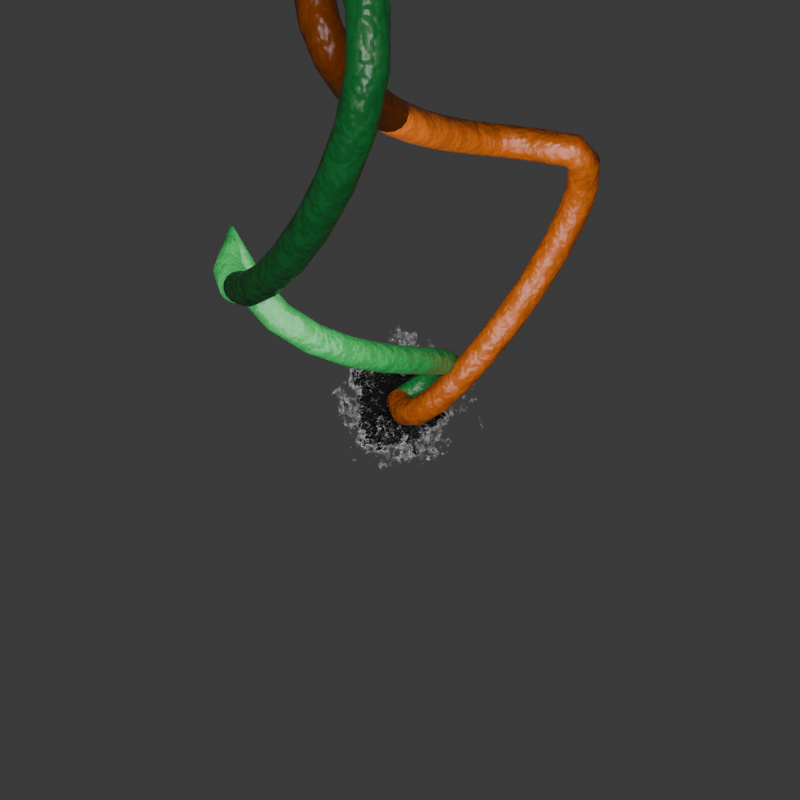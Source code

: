 # Source: open_wiring.blend  (saved by Blender 4.3.34; exported with 4.5.12 LTS)
import bpy
from mathutils import Matrix  # noqa: F401  (used for matrix-valued properties, if any)

bpy.ops.wm.read_factory_settings(use_empty=True)
scene = bpy.context.scene
scene.name = 'Scene'

# ---- materials (node trees are filled in below, after node groups)
mat_hole_material = bpy.data.materials.new('Hole_Material')
mat_wire_mat_0 = bpy.data.materials.new('Wire_Mat_0')
mat_wire_mat_1 = bpy.data.materials.new('Wire_Mat_1')

# ---- material node trees
mat_hole_material.use_nodes = True; mat_hole_material.node_tree.nodes.clear()
_N = mat_hole_material.node_tree.nodes; _L = mat_hole_material.node_tree.links
n0 = _N.new('ShaderNodeTexCoord'); n0.name = 'Texture Coordinate'; n0.location = (-694, 9)
n1 = _N.new('ShaderNodeTexGradient'); n1.name = 'Gradient Texture'; n1.location = (-112, 7)
n1.gradient_type = 'SPHERICAL'
n2 = _N.new('ShaderNodeValToRGB'); n2.name = 'Color Ramp'; n2.location = (324, 117)
while len(n2.color_ramp.elements) > 1: n2.color_ramp.elements.remove(n2.color_ramp.elements[-1])
n2.color_ramp.elements[0].position = 0.0; n2.color_ramp.elements[0].color = (1.0, 1.0, 1.0, 1.0)
_e = n2.color_ramp.elements.new(0.1209); _e.color = (0.001883, 0.001883, 0.001883, 1.0)
n3 = _N.new('ShaderNodeBsdfPrincipled'); n3.name = 'Principled BSDF'; n3.location = (1153, -1)
n4 = _N.new('ShaderNodeOutputMaterial'); n4.name = 'Material Output'; n4.location = (1315, -6)
n5 = _N.new('ShaderNodeTexNoise'); n5.name = 'Noise Texture'; n5.location = (-385, -202)
n5.inputs[2].default_value = 8.9
n5.inputs[3].default_value = 6.1
n5.inputs[4].default_value = 0.7417
n6 = _N.new('ShaderNodeVectorMath'); n6.name = 'Vector Math'; n6.location = (-345, 12)
n6.operation = 'MULTIPLY'
n6.inputs[1].default_value = (2.7, 2.7, 0.0)
n7 = _N.new('ShaderNodeMath'); n7.name = 'Math'; n7.location = (59, -40)
n7.operation = 'SUBTRACT'
n8 = _N.new('ShaderNodeMath'); n8.name = 'Math.001'; n8.location = (-121, -173)
n8.operation = 'MULTIPLY'
n8.use_clamp = True
n8.inputs[1].default_value = 1.2
n9 = _N.new('ShaderNodeTexNoise'); n9.name = 'Noise Texture.001'; n9.location = (-239, 380)
n9.inputs[2].default_value = 100.0
n10 = _N.new('ShaderNodeValToRGB'); n10.name = 'Color Ramp.001'; n10.location = (-59, 368)
while len(n10.color_ramp.elements) > 1: n10.color_ramp.elements.remove(n10.color_ramp.elements[-1])
n10.color_ramp.elements[0].position = 0.0; n10.color_ramp.elements[0].color = (0.0, 0.0, 0.0, 1.0)
_e = n10.color_ramp.elements.new(1.0); _e.color = (1.0, 1.0, 1.0, 1.0)
n11 = _N.new('ShaderNodeMath'); n11.name = 'Math.002'; n11.location = (218, 364)
n11.operation = 'MULTIPLY'
n12 = _N.new('ShaderNodeBump'); n12.name = 'Bump'; n12.location = (459, 362)
n12.inputs[1].default_value = 1.0
n12.inputs[2].default_value = 1.0
n13 = _N.new('ShaderNodeValToRGB'); n13.name = 'Color Ramp.002'; n13.location = (365, -113)
while len(n13.color_ramp.elements) > 1: n13.color_ramp.elements.remove(n13.color_ramp.elements[-1])
n13.color_ramp.elements[0].position = 0.1; n13.color_ramp.elements[0].color = (0.01791, 0.01791, 0.01791, 1.0)
_e = n13.color_ramp.elements.new(0.2); _e.color = (0.0, 0.0, 0.0, 1.0)
n14 = _N.new('ShaderNodeBump'); n14.name = 'Bump.001'; n14.location = (875, 244)
n14.inputs[1].default_value = 1.0
n14.inputs[2].default_value = 1.0
n15 = _N.new('ShaderNodeInvert'); n15.name = 'Invert Color'; n15.location = (882, -115)
_L.new(n2.outputs[0], n3.inputs[0])
_L.new(n3.outputs[0], n4.inputs[0])
_L.new(n0.outputs[3], n6.inputs[0])
_L.new(n6.outputs[0], n1.inputs[0])
_L.new(n6.outputs[0], n5.inputs[0])
_L.new(n7.outputs[0], n2.inputs[0])
_L.new(n1.outputs[0], n7.inputs[0])
_L.new(n9.outputs[1], n10.inputs[0])
_L.new(n10.outputs[0], n11.inputs[0])
_L.new(n11.outputs[0], n12.inputs[3])
_L.new(n7.outputs[0], n13.inputs[0])
_L.new(n13.outputs[0], n14.inputs[3])
_L.new(n2.outputs[0], n15.inputs[1])
_L.new(n8.outputs[0], n7.inputs[1])
_L.new(n12.outputs[0], n14.inputs[4])
_L.new(n5.outputs[1], n8.inputs[0])
_L.new(n15.outputs[0], n3.inputs[4])
_L.new(n14.outputs[0], n3.inputs[5])
n4.is_active_output = True
mat_wire_mat_0.use_nodes = True; mat_wire_mat_0.node_tree.nodes.clear()
_N = mat_wire_mat_0.node_tree.nodes; _L = mat_wire_mat_0.node_tree.links
n0 = _N.new('ShaderNodeBsdfPrincipled'); n0.name = 'Principled BSDF'; n0.location = (10, 300)
n0.inputs[0].default_value = (0.25, 0.05, 0.0, 1.0)
n0.inputs[2].default_value = 0.4
n1 = _N.new('ShaderNodeOutputMaterial'); n1.name = 'Material Output'; n1.location = (300, 300)
n2 = _N.new('ShaderNodeTexNoise'); n2.name = 'Noise Texture'; n2.location = (-412, -30)
n2.inputs[2].default_value = 80.0
n3 = _N.new('ShaderNodeBump'); n3.name = 'Bump'; n3.location = (-204, 9)
n3.inputs[0].default_value = 0.15
n3.inputs[1].default_value = 1.0
n3.inputs[2].default_value = 1.0
_L.new(n0.outputs[0], n1.inputs[0])
_L.new(n2.outputs[0], n3.inputs[3])
_L.new(n3.outputs[0], n0.inputs[5])
n1.is_active_output = True
mat_wire_mat_1.use_nodes = True; mat_wire_mat_1.node_tree.nodes.clear()
_N = mat_wire_mat_1.node_tree.nodes; _L = mat_wire_mat_1.node_tree.links
n0 = _N.new('ShaderNodeBsdfPrincipled'); n0.name = 'Principled BSDF'; n0.location = (10, 300)
n0.inputs[0].default_value = (0.01, 0.15, 0.03, 1.0)
n0.inputs[2].default_value = 0.4
n1 = _N.new('ShaderNodeOutputMaterial'); n1.name = 'Material Output'; n1.location = (300, 300)
n2 = _N.new('ShaderNodeTexNoise'); n2.name = 'Noise Texture'; n2.location = (-309, -55)
n2.inputs[2].default_value = 80.0
n3 = _N.new('ShaderNodeBump'); n3.name = 'Bump'; n3.location = (-254, 116)
n3.inputs[0].default_value = 0.15
n3.inputs[1].default_value = 1.0
n3.inputs[2].default_value = 1.0
_L.new(n0.outputs[0], n1.inputs[0])
_L.new(n2.outputs[0], n3.inputs[3])
_L.new(n3.outputs[0], n0.inputs[5])
n1.is_active_output = True

# ---- world
world_world = bpy.data.worlds.new('World'); scene.world = world_world
world_world.use_nodes = True; world_world.node_tree.nodes.clear()
_N = world_world.node_tree.nodes; _L = world_world.node_tree.links
n0 = _N.new('ShaderNodeOutputWorld'); n0.name = 'World Output'; n0.location = (300, 300)
n1 = _N.new('ShaderNodeBackground'); n1.name = 'Background'; n1.location = (10, 300)
n1.inputs[0].default_value = (0.05088, 0.05088, 0.05088, 1.0)
_L.new(n1.outputs[0], n0.inputs[0])
n0.is_active_output = True
world_world.color = (0.05088, 0.05088, 0.05088)
world_world.sun_shadow_jitter_overblur = 0.0

# ---- cameras
cam_camera = bpy.data.cameras.new('Camera')
cam_camera_001 = bpy.data.cameras.new('Camera.001')

# ---- lights
light_area = bpy.data.lights.new('Area', 'AREA')
light_area.energy = 15.0
light_area.size = 1.0
light_area.size_y = 1.0
light_area_001 = bpy.data.lights.new('Area.001', 'AREA')
light_area_001.energy = 60.0
light_area_001.size = 1.0
light_area_001.size_y = 1.0

# ---- meshes
me_plane = bpy.data.meshes.new('Plane')
me_plane.from_pydata([(-3.0, -3.0, 0.0), (3.0, -3.0, 0.0), (-3.0, 3.0, 0.0), (3.0, 3.0, 0.0)], [], [(0, 1, 3, 2)])
_uv = me_plane.uv_layers.new(name='UVMap')
_uv.uv.foreach_set('vector', [0.0, 0.0, 1.0, 0.0, 1.0, 1.0, 0.0, 1.0])
me_plane.materials.append(mat_hole_material)
me_plane.update()

# ---- curves / text
cu_wire_curve_0 = bpy.data.curves.new('Wire_Curve_0', 'CURVE')
cu_wire_curve_0.dimensions = '3D'
_sp = cu_wire_curve_0.splines.new('BEZIER'); _sp.bezier_points.add(4)
_sp.bezier_points.foreach_set('co', [0.0, 0.0, 0.0, 0.3442, 0.4947, 0.5429, -0.1393, 0.6604, 0.9867, -0.3195, 1.194, 1.543, -0.09394, 0.8017, 2.174])
_sp.bezier_points.foreach_set('handle_left', [-0.3818, 0.02186, -0.1528, 0.5285, 0.5112, 0.2521, -0.09921, 0.3342, 1.17, -0.1814, 0.8597, 1.243, -0.05103, 1.167, 1.969])
_sp.bezier_points.foreach_set('handle_right', [0.009523, -0.1892, 0.2433, 0.1067, 0.6329, 0.1721, -0.06179, 0.9268, 1.083, -0.159, 1.282, 1.818, 0.005759, 0.918, 1.792])
cu_wire_curve_0.materials.append(mat_wire_mat_0)
cu_wire_curve_0.bevel_resolution = 6
cu_wire_curve_0.bevel_depth = 0.03356
cu_wire_curve_0.fill_mode = 'FULL'
cu_wire_curve_1 = bpy.data.curves.new('Wire_Curve_1', 'CURVE')
cu_wire_curve_1.dimensions = '3D'
_sp = cu_wire_curve_1.splines.new('BEZIER'); _sp.bezier_points.add(4)
_sp.bezier_points.foreach_set('co', [0.0, 0.0, 0.0, -0.3157, 0.2952, 0.6757, -0.1089, 0.6657, 1.222, -0.5253, 0.4445, 1.656, -0.6305, 1.036, 2.073])
_sp.bezier_points.foreach_set('handle_left', [0.08873, -0.1375, -0.08153, -0.1925, -0.09375, 0.8984, 0.1347, 0.3542, 1.542, -0.8608, 0.2667, 1.923, -0.9305, 1.408, 1.853])
_sp.bezier_points.foreach_set('handle_right', [0.353, 0.2202, -0.08084, -0.3436, 0.0134, 0.7596, -0.01879, 0.7608, 1.395, -0.2315, 0.5823, 1.806, -0.4194, 0.6629, 1.967])
cu_wire_curve_1.materials.append(mat_wire_mat_1)
cu_wire_curve_1.bevel_resolution = 6
cu_wire_curve_1.bevel_depth = 0.03004
cu_wire_curve_1.fill_mode = 'FULL'

# ---- objects
ob_plane = bpy.data.objects.new('Plane', me_plane)
ob_wire_obj_0 = bpy.data.objects.new('Wire_Obj_0', cu_wire_curve_0)
ob_wire_obj_1 = bpy.data.objects.new('Wire_Obj_1', cu_wire_curve_1)
ob_camera = bpy.data.objects.new('Camera', cam_camera)
ob_area = bpy.data.objects.new('Area', light_area)
ob_camera_001 = bpy.data.objects.new('Camera.001', cam_camera_001)
ob_area_001 = bpy.data.objects.new('Area.001', light_area_001)

# ---- transforms, parenting, visibility, modifiers, constraints
ob_plane.location = (0.0, 0.0, 0.0)
ob_wire_obj_0.location = (0.0, 0.0, 0.0)
ob_wire_obj_1.location = (0.0, 0.0, 0.0)
ob_camera.location = (0.0, 0.0, 2.75)
ob_area.location = (0.0, 0.0, 0.8052)
ob_camera_001.location = (0.0, -3.07, 0.962)
ob_camera_001.rotation_euler = (1.571, -0.0, 0.0)
ob_area_001.location = (0.0, 0.0, 3.905)

# ---- collection membership
scene.collection.objects.link(ob_plane)
scene.collection.objects.link(ob_wire_obj_0)
scene.collection.objects.link(ob_wire_obj_1)
scene.collection.objects.link(ob_camera)
scene.collection.objects.link(ob_area)
scene.collection.objects.link(ob_camera_001)
scene.collection.objects.link(ob_area_001)

# ---- scene / render settings (as saved in the file)
scene.camera = ob_camera
scene.frame_start = 1; scene.frame_end = 250; scene.frame_set(1)
scene.render.engine = 'CYCLES'
scene.render.resolution_x = 1024
scene.render.resolution_y = 1024
scene.eevee.taa_samples = 1024
scene.eevee.taa_render_samples = 4096
bpy.context.view_layer.update()

